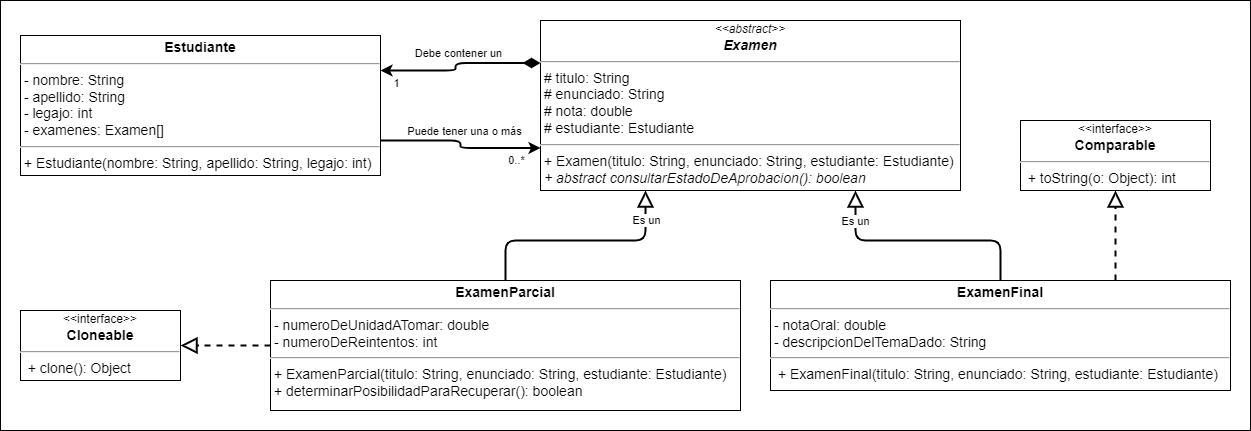

The diagram above was exported from draw.io. Its source (the exported page's mxGraphModel, read from the mxfile embedded in the PNG):
<mxGraphModel dx="1695" dy="2901" grid="1" gridSize="10" guides="1" tooltips="1" connect="1" arrows="1" fold="1" page="1" pageScale="1" pageWidth="827" pageHeight="1169" math="0" shadow="0">
  <root>
    <mxCell id="WIyWlLk6GJQsqaUBKTNV-0" />
    <mxCell id="WIyWlLk6GJQsqaUBKTNV-1" parent="WIyWlLk6GJQsqaUBKTNV-0" />
    <mxCell id="MvcSfsvhsIuprzJAYZkV-0" value="&lt;font style=&quot;font-size: 16px;&quot;&gt;&lt;font style=&quot;font-size: 16px;&quot;&gt;&lt;br&gt;&lt;/font&gt;&lt;/font&gt;" style="rounded=0;whiteSpace=wrap;html=1;align=left;verticalAlign=top;fontSize=30;fontStyle=1;spacingTop=10;spacing=2;spacingLeft=20;fontFamily=Verdana;" parent="WIyWlLk6GJQsqaUBKTNV-1" vertex="1">
      <mxGeometry x="-800" y="-2180" width="1250" height="430" as="geometry" />
    </mxCell>
    <mxCell id="MvcSfsvhsIuprzJAYZkV-1" value="&lt;div style=&quot;text-align: center;&quot;&gt;&lt;i style=&quot;background-color: initial; font-size: 12px;&quot;&gt;&amp;lt;&amp;lt;abstract&amp;gt;&amp;gt;&lt;/i&gt;&lt;/div&gt;&lt;div style=&quot;text-align: center;&quot;&gt;&lt;b&gt;&lt;i&gt;Examen&lt;/i&gt;&lt;/b&gt;&lt;/div&gt;&lt;hr style=&quot;font-size: 14px;&quot;&gt;&lt;p style=&quot;margin: 0px 0px 0px 4px; font-size: 14px;&quot;&gt;&lt;/p&gt;&amp;nbsp;# titulo: String&lt;br&gt;&amp;nbsp;# enunciado: String&lt;br&gt;&amp;nbsp;# nota: double&lt;br&gt;&amp;nbsp;# estudiante: Estudiante&lt;br&gt;&lt;hr style=&quot;font-size: 14px;&quot;&gt;&lt;i&gt;&amp;nbsp;&lt;/i&gt;+ Examen(titulo: String, enunciado: String, estudiante: Estudiante)&lt;br&gt;&lt;p style=&quot;margin: 0px 0px 0px 4px;&quot;&gt;&lt;/p&gt;&lt;i&gt;&amp;nbsp;+ abstract consultarEstadoDeAprobacion(&lt;/i&gt;&lt;i&gt;): boolean&lt;br&gt;&lt;/i&gt;" style="verticalAlign=top;align=left;overflow=fill;fontSize=14;fontFamily=Helvetica;html=1;spacing=2;spacingTop=0;" parent="WIyWlLk6GJQsqaUBKTNV-1" vertex="1">
      <mxGeometry x="-260" y="-2160" width="420" height="170" as="geometry" />
    </mxCell>
    <mxCell id="MvcSfsvhsIuprzJAYZkV-2" style="edgeStyle=orthogonalEdgeStyle;rounded=1;orthogonalLoop=1;jettySize=auto;html=1;entryX=0.75;entryY=1;entryDx=0;entryDy=0;strokeWidth=2;endArrow=block;endFill=0;endSize=12;" parent="WIyWlLk6GJQsqaUBKTNV-1" source="LtT_zoDD4wVeDJvXFd2j-0" target="MvcSfsvhsIuprzJAYZkV-1" edge="1">
      <mxGeometry relative="1" as="geometry">
        <mxPoint x="-380" y="-1831.25" as="sourcePoint" />
      </mxGeometry>
    </mxCell>
    <mxCell id="q-RRRRDQLt98JG_mkmnz-3" value="Es un" style="edgeLabel;html=1;align=center;verticalAlign=middle;resizable=0;points=[];" parent="MvcSfsvhsIuprzJAYZkV-2" vertex="1" connectable="0">
      <mxGeometry x="0.2074" relative="1" as="geometry">
        <mxPoint x="-44" y="-20" as="offset" />
      </mxGeometry>
    </mxCell>
    <mxCell id="Bs801fo3VwErH-w7HFVN-5" value="&lt;p style=&quot;margin: 4px 0px 0px; text-align: center; font-size: 14px;&quot;&gt;&lt;b&gt;ExamenParcial&lt;/b&gt;&lt;/p&gt;&lt;hr style=&quot;font-size: 14px;&quot;&gt;&lt;p style=&quot;margin: 0px 0px 0px 4px; font-size: 14px;&quot;&gt;&lt;/p&gt;&lt;span style=&quot;background-color: initial;&quot;&gt;&amp;nbsp;- numeroDeUnidadATomar: double&lt;br&gt;&lt;/span&gt;&amp;nbsp;- numeroDeReintentos: int&lt;br&gt;&lt;hr style=&quot;font-size: 14px;&quot;&gt;&lt;i&gt;&amp;nbsp;&lt;/i&gt;+ ExamenParcial(titulo: String, enunciado: String, estudiante: Estudiante)&lt;br&gt;&lt;p style=&quot;margin: 0px 0px 0px 4px;&quot;&gt;&lt;/p&gt;&lt;i&gt;&lt;/i&gt;&amp;nbsp;+ determinarPosibilidadParaRecuperar(): boolean&lt;br&gt;&lt;p style=&quot;margin: 0px 0px 0px 4px;&quot;&gt;&lt;/p&gt;&lt;p style=&quot;margin: 0px 0px 0px 4px;&quot;&gt;&lt;br&gt;&lt;/p&gt;" style="verticalAlign=top;align=left;overflow=fill;fontSize=14;fontFamily=Helvetica;html=1;" parent="WIyWlLk6GJQsqaUBKTNV-1" vertex="1">
      <mxGeometry x="-530" y="-1900" width="470" height="130" as="geometry" />
    </mxCell>
    <mxCell id="Bs801fo3VwErH-w7HFVN-8" style="edgeStyle=orthogonalEdgeStyle;rounded=1;orthogonalLoop=1;jettySize=auto;html=1;strokeWidth=2;endArrow=block;endFill=0;endSize=12;exitX=0.5;exitY=0;exitDx=0;exitDy=0;entryX=0.25;entryY=1;entryDx=0;entryDy=0;" parent="WIyWlLk6GJQsqaUBKTNV-1" source="Bs801fo3VwErH-w7HFVN-5" target="MvcSfsvhsIuprzJAYZkV-1" edge="1">
      <mxGeometry relative="1" as="geometry">
        <mxPoint x="-272.57142857142867" y="-1880" as="sourcePoint" />
        <mxPoint x="-230" y="-2010" as="targetPoint" />
      </mxGeometry>
    </mxCell>
    <mxCell id="q-RRRRDQLt98JG_mkmnz-4" value="Es un" style="edgeLabel;html=1;align=center;verticalAlign=middle;resizable=0;points=[];" parent="Bs801fo3VwErH-w7HFVN-8" vertex="1" connectable="0">
      <mxGeometry x="0.7535" relative="1" as="geometry">
        <mxPoint y="1" as="offset" />
      </mxGeometry>
    </mxCell>
    <mxCell id="LtT_zoDD4wVeDJvXFd2j-0" value="&lt;p style=&quot;margin: 4px 0px 0px; text-align: center; font-size: 14px;&quot;&gt;&lt;b&gt;ExamenFinal&lt;/b&gt;&lt;/p&gt;&lt;hr style=&quot;font-size: 14px;&quot;&gt;&lt;p style=&quot;margin: 0px 0px 0px 4px; font-size: 14px;&quot;&gt;&lt;/p&gt;&lt;span style=&quot;background-color: initial;&quot;&gt;&amp;nbsp;- notaOral: double&lt;br&gt;&lt;/span&gt;&amp;nbsp;- descripcionDelTemaDado: String&lt;br&gt;&lt;hr style=&quot;font-size: 14px;&quot;&gt;&lt;p style=&quot;margin: 0px 0px 0px 4px;&quot;&gt;&lt;i&gt;&amp;nbsp;&lt;/i&gt;+ ExamenFinal(titulo: String, enunciado: String, estudiante: Estudiante)&lt;br&gt;&lt;i&gt;&lt;/i&gt;&lt;/p&gt;&lt;div&gt;&lt;br&gt;&lt;/div&gt;&lt;p style=&quot;color: rgb(0, 0, 0); font-family: Helvetica; font-size: 14px; font-style: normal; font-variant-ligatures: normal; font-variant-caps: normal; font-weight: 400; letter-spacing: normal; orphans: 2; text-align: left; text-indent: 0px; text-transform: none; widows: 2; word-spacing: 0px; -webkit-text-stroke-width: 0px; background-color: rgb(248, 249, 250); text-decoration-thickness: initial; text-decoration-style: initial; text-decoration-color: initial; margin: 0px 0px 0px 4px;&quot;&gt;&lt;/p&gt;&lt;p style=&quot;color: rgb(0, 0, 0); font-family: Helvetica; font-size: 14px; font-style: normal; font-variant-ligatures: normal; font-variant-caps: normal; font-weight: 400; letter-spacing: normal; orphans: 2; text-align: left; text-indent: 0px; text-transform: none; widows: 2; word-spacing: 0px; -webkit-text-stroke-width: 0px; background-color: rgb(248, 249, 250); text-decoration-thickness: initial; text-decoration-style: initial; text-decoration-color: initial; margin: 0px 0px 0px 4px;&quot;&gt;&lt;/p&gt;" style="verticalAlign=top;align=left;overflow=fill;fontSize=14;fontFamily=Helvetica;html=1;" parent="WIyWlLk6GJQsqaUBKTNV-1" vertex="1">
      <mxGeometry x="-30" y="-1900" width="460" height="110" as="geometry" />
    </mxCell>
    <mxCell id="q-RRRRDQLt98JG_mkmnz-1" value="&lt;p style=&quot;margin: 4px 0px 0px; text-align: center; font-size: 14px;&quot;&gt;&lt;b&gt;Estudiante&lt;/b&gt;&lt;/p&gt;&lt;hr style=&quot;font-size: 14px;&quot;&gt;&lt;p style=&quot;margin: 0px 0px 0px 4px; font-size: 14px;&quot;&gt;&lt;/p&gt;&amp;nbsp;- nombre: String&lt;br&gt;&amp;nbsp;- apellido: String&lt;br&gt;&amp;nbsp;- legajo: int&lt;span style=&quot;background-color: initial;&quot;&gt;&lt;br&gt;&lt;/span&gt;&amp;nbsp;- examenes: Examen[]&lt;br&gt;&lt;hr style=&quot;font-size: 14px;&quot;&gt;&amp;nbsp;+ Estudiante(nombre: String, apellido: String, legajo: int)&lt;br&gt;&lt;p style=&quot;margin: 0px 0px 0px 4px;&quot;&gt;&lt;br&gt;&lt;/p&gt;" style="verticalAlign=top;align=left;overflow=fill;fontSize=14;fontFamily=Helvetica;html=1;" parent="WIyWlLk6GJQsqaUBKTNV-1" vertex="1">
      <mxGeometry x="-780" y="-2145" width="360" height="140" as="geometry" />
    </mxCell>
    <mxCell id="q-RRRRDQLt98JG_mkmnz-2" style="edgeStyle=orthogonalEdgeStyle;rounded=1;orthogonalLoop=1;jettySize=auto;html=1;entryX=1;entryY=0.25;entryDx=0;entryDy=0;strokeWidth=2;endArrow=classic;endFill=1;endSize=6;exitX=0;exitY=0.25;exitDx=0;exitDy=0;startArrow=diamondThin;startFill=1;startSize=12;" parent="WIyWlLk6GJQsqaUBKTNV-1" source="MvcSfsvhsIuprzJAYZkV-1" target="q-RRRRDQLt98JG_mkmnz-1" edge="1">
      <mxGeometry relative="1" as="geometry">
        <mxPoint x="-530" y="-1850" as="sourcePoint" />
        <mxPoint x="-272.5" y="-2010" as="targetPoint" />
      </mxGeometry>
    </mxCell>
    <mxCell id="q-RRRRDQLt98JG_mkmnz-5" value="Debe contener un" style="edgeLabel;html=1;align=center;verticalAlign=middle;resizable=0;points=[];" parent="q-RRRRDQLt98JG_mkmnz-2" vertex="1" connectable="0">
      <mxGeometry x="-0.2667" y="2" relative="1" as="geometry">
        <mxPoint x="-22" y="-12" as="offset" />
      </mxGeometry>
    </mxCell>
    <mxCell id="q-RRRRDQLt98JG_mkmnz-6" value="1" style="edgeLabel;html=1;align=center;verticalAlign=middle;resizable=0;points=[];" parent="q-RRRRDQLt98JG_mkmnz-2" vertex="1" connectable="0">
      <mxGeometry x="0.7889" y="1" relative="1" as="geometry">
        <mxPoint x="-2" y="11" as="offset" />
      </mxGeometry>
    </mxCell>
    <mxCell id="q-RRRRDQLt98JG_mkmnz-7" style="edgeStyle=orthogonalEdgeStyle;rounded=1;orthogonalLoop=1;jettySize=auto;html=1;entryX=0;entryY=0.75;entryDx=0;entryDy=0;strokeWidth=2;endArrow=classic;endFill=1;endSize=6;exitX=1;exitY=0.75;exitDx=0;exitDy=0;startArrow=none;startFill=0;startSize=12;" parent="WIyWlLk6GJQsqaUBKTNV-1" source="q-RRRRDQLt98JG_mkmnz-1" target="MvcSfsvhsIuprzJAYZkV-1" edge="1">
      <mxGeometry relative="1" as="geometry">
        <mxPoint x="-290" y="-2070" as="sourcePoint" />
        <mxPoint x="-470" y="-2070" as="targetPoint" />
      </mxGeometry>
    </mxCell>
    <mxCell id="q-RRRRDQLt98JG_mkmnz-8" value="Puede tener una o más" style="edgeLabel;html=1;align=center;verticalAlign=middle;resizable=0;points=[];" parent="q-RRRRDQLt98JG_mkmnz-7" vertex="1" connectable="0">
      <mxGeometry x="-0.2667" y="2" relative="1" as="geometry">
        <mxPoint x="22" y="-8" as="offset" />
      </mxGeometry>
    </mxCell>
    <mxCell id="q-RRRRDQLt98JG_mkmnz-9" value="0..*" style="edgeLabel;html=1;align=center;verticalAlign=middle;resizable=0;points=[];" parent="q-RRRRDQLt98JG_mkmnz-7" vertex="1" connectable="0">
      <mxGeometry x="0.7889" y="1" relative="1" as="geometry">
        <mxPoint x="-7" y="13" as="offset" />
      </mxGeometry>
    </mxCell>
    <mxCell id="aM9m9k6t151MeyWyktJ9-2" style="edgeStyle=orthogonalEdgeStyle;rounded=1;orthogonalLoop=1;jettySize=auto;html=1;strokeWidth=2;endArrow=block;endFill=0;endSize=12;exitX=0.75;exitY=0;exitDx=0;exitDy=0;dashed=1;entryX=0.5;entryY=1;entryDx=0;entryDy=0;" parent="WIyWlLk6GJQsqaUBKTNV-1" source="LtT_zoDD4wVeDJvXFd2j-0" target="1fVJRYejQQMl1m9N7yK7-0" edge="1">
      <mxGeometry relative="1" as="geometry">
        <mxPoint x="209" y="-1890" as="sourcePoint" />
        <mxPoint x="305" y="-2050" as="targetPoint" />
      </mxGeometry>
    </mxCell>
    <mxCell id="1fVJRYejQQMl1m9N7yK7-0" value="&lt;div style=&quot;text-align: center;&quot;&gt;&lt;span style=&quot;background-color: initial; font-size: 12px;&quot;&gt;&amp;lt;&amp;lt;interface&amp;gt;&amp;gt;&lt;/span&gt;&lt;/div&gt;&lt;div style=&quot;text-align: center;&quot;&gt;&lt;b&gt;Comparable&lt;/b&gt;&lt;/div&gt;&lt;hr style=&quot;font-size: 14px;&quot;&gt;&lt;p style=&quot;margin: 0px 0px 0px 4px; font-size: 14px;&quot;&gt;&lt;/p&gt;&amp;nbsp;&amp;nbsp;+&lt;span style=&quot;background-color: initial;&quot;&gt;&amp;nbsp;toString(o: Object&lt;/span&gt;&lt;span style=&quot;background-color: initial;&quot;&gt;): int&lt;/span&gt;" style="verticalAlign=top;align=left;overflow=fill;fontSize=14;fontFamily=Helvetica;html=1;spacing=2;spacingTop=0;" parent="WIyWlLk6GJQsqaUBKTNV-1" vertex="1">
      <mxGeometry x="220" y="-2060" width="190" height="70" as="geometry" />
    </mxCell>
    <mxCell id="1fVJRYejQQMl1m9N7yK7-1" value="&lt;div style=&quot;text-align: center;&quot;&gt;&lt;span style=&quot;background-color: initial; font-size: 12px;&quot;&gt;&amp;lt;&amp;lt;interface&amp;gt;&amp;gt;&lt;/span&gt;&lt;/div&gt;&lt;div style=&quot;text-align: center;&quot;&gt;&lt;b&gt;Cloneable&lt;/b&gt;&lt;/div&gt;&lt;hr style=&quot;font-size: 14px;&quot;&gt;&lt;p style=&quot;margin: 0px 0px 0px 4px; font-size: 14px;&quot;&gt;&lt;/p&gt;&amp;nbsp;&amp;nbsp;+&lt;span style=&quot;background-color: initial;&quot;&gt;&amp;nbsp;clone(&lt;/span&gt;&lt;span style=&quot;background-color: initial;&quot;&gt;): Object&lt;/span&gt;" style="verticalAlign=top;align=left;overflow=fill;fontSize=14;fontFamily=Helvetica;html=1;spacing=2;spacingTop=0;" parent="WIyWlLk6GJQsqaUBKTNV-1" vertex="1">
      <mxGeometry x="-780" y="-1870" width="160" height="70" as="geometry" />
    </mxCell>
    <mxCell id="1fVJRYejQQMl1m9N7yK7-2" style="edgeStyle=orthogonalEdgeStyle;rounded=1;orthogonalLoop=1;jettySize=auto;html=1;strokeWidth=2;endArrow=block;endFill=0;endSize=12;exitX=0;exitY=0.5;exitDx=0;exitDy=0;dashed=1;entryX=1;entryY=0.5;entryDx=0;entryDy=0;" parent="WIyWlLk6GJQsqaUBKTNV-1" source="Bs801fo3VwErH-w7HFVN-5" target="1fVJRYejQQMl1m9N7yK7-1" edge="1">
      <mxGeometry relative="1" as="geometry">
        <mxPoint x="315.5" y="-1890" as="sourcePoint" />
        <mxPoint x="265" y="-2030" as="targetPoint" />
      </mxGeometry>
    </mxCell>
  </root>
</mxGraphModel>